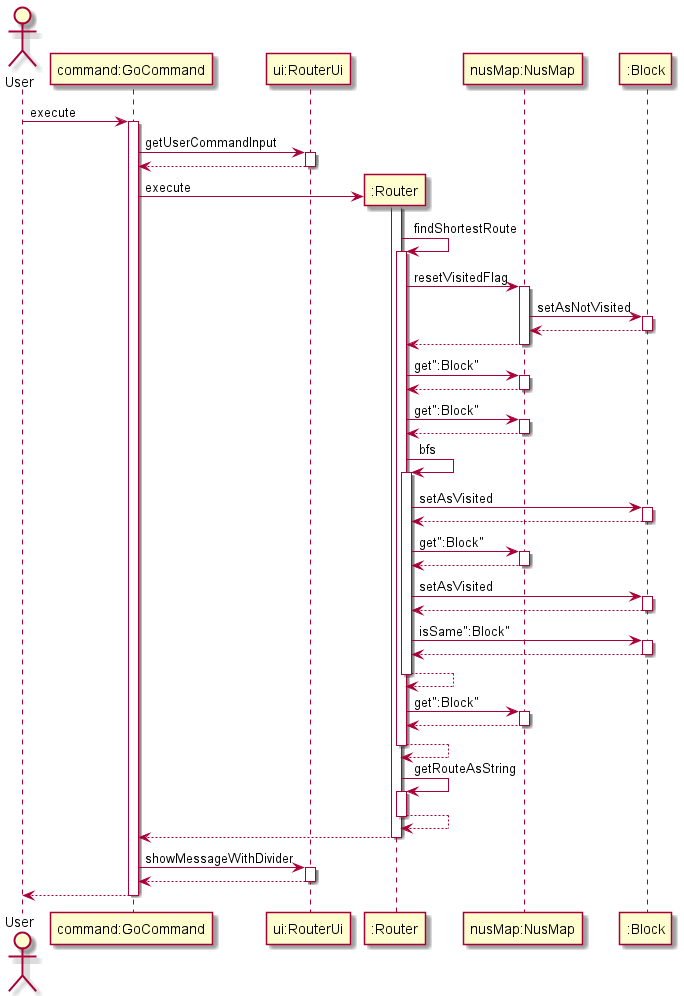

The diagram above was rendered by PlantUML. Its source (embedded in the PNG):
@startuml
actor "User"
participant "command:GoCommand"
participant "ui:RouterUi"
"User" -> "command:GoCommand" : execute
activate "command:GoCommand"
"command:GoCommand" -> "ui:RouterUi": getUserCommandInput
activate "ui:RouterUi"
"ui:RouterUi" --> "command:GoCommand":
deactivate "ui:RouterUi"
create ":Router"
"command:GoCommand" -> ":Router" : execute
activate ":Router"
":Router" -> ":Router" : findShortestRoute
activate ":Router"
":Router" -> "nusMap:NusMap" : resetVisitedFlag
activate "nusMap:NusMap"
"nusMap:NusMap" -> ":Block" : setAsNotVisited
activate ":Block"
":Block" --> "nusMap:NusMap"
deactivate ":Block"
"nusMap:NusMap" --> ":Router"
deactivate "nusMap:NusMap"
":Router" -> "nusMap:NusMap" : get":Block"
activate "nusMap:NusMap"
"nusMap:NusMap" --> ":Router"
deactivate "nusMap:NusMap"
":Router" -> "nusMap:NusMap" : get":Block"
activate "nusMap:NusMap"
"nusMap:NusMap" --> ":Router"
deactivate "nusMap:NusMap"
":Router" -> ":Router" : bfs
activate ":Router"
":Router" -> ":Block" : setAsVisited
activate ":Block"
":Block" --> ":Router"
deactivate ":Block"
":Router" -> "nusMap:NusMap" : get":Block"
activate "nusMap:NusMap"
"nusMap:NusMap" --> ":Router"
deactivate "nusMap:NusMap"
":Router" -> ":Block" : setAsVisited
activate ":Block"
":Block" --> ":Router"
deactivate ":Block"
":Router" -> ":Block" : isSame":Block"
activate ":Block"
":Block" --> ":Router"
deactivate ":Block"
":Router" --> ":Router"
deactivate ":Router"
":Router" -> "nusMap:NusMap" : get":Block"
activate "nusMap:NusMap"
"nusMap:NusMap" --> ":Router"
deactivate "nusMap:NusMap"
":Router" --> ":Router"
deactivate ":Router"
":Router" -> ":Router" : getRouteAsString
activate ":Router"
":Router" --> ":Router"
deactivate ":Router"
":Router" --> "command:GoCommand"
deactivate ":Router"
"command:GoCommand" -> "ui:RouterUi": showMessageWithDivider
activate "ui:RouterUi"
return
return
@enduml